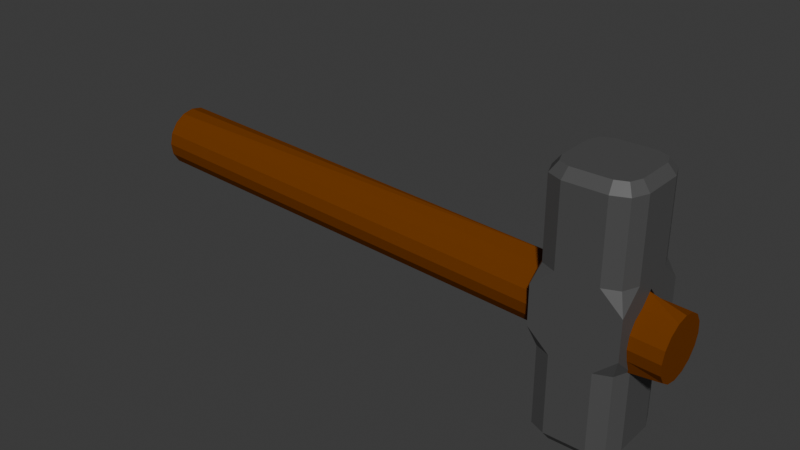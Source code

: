 # Source: Hammer.blend  (saved by Blender 4.2.66; exported with 4.5.12 LTS)
import bpy
from mathutils import Matrix  # noqa: F401  (used for matrix-valued properties, if any)

bpy.ops.wm.read_factory_settings(use_empty=True)
scene = bpy.context.scene
scene.name = 'Scene'

# ---- collections
col_collection = bpy.data.collections.new('Collection'); scene.collection.children.link(col_collection)

# ---- materials (node trees are filled in below, after node groups)
mat_head = bpy.data.materials.new('Head')
mat_handle_001 = bpy.data.materials.new('Handle.001')

# ---- material node trees
mat_head.use_nodes = True; mat_head.node_tree.nodes.clear()
_N = mat_head.node_tree.nodes; _L = mat_head.node_tree.links
n0 = _N.new('ShaderNodeBsdfPrincipled'); n0.name = 'Principled BSDF'; n0.location = (10, 300)
n0.inputs[0].default_value = (0.07958, 0.07958, 0.07958, 1.0)
n1 = _N.new('ShaderNodeOutputMaterial'); n1.name = 'Material Output'; n1.location = (300, 300)
_L.new(n0.outputs[0], n1.inputs[0])
n1.is_active_output = True
mat_handle_001.use_nodes = True; mat_handle_001.node_tree.nodes.clear()
_N = mat_handle_001.node_tree.nodes; _L = mat_handle_001.node_tree.links
n0 = _N.new('ShaderNodeBsdfPrincipled'); n0.name = 'Principled BSDF'; n0.location = (10, 300)
n0.inputs[0].default_value = (0.1652, 0.04403, 0.002005, 1.0)
n0.inputs[3].default_value = 1.1
n1 = _N.new('ShaderNodeOutputMaterial'); n1.name = 'Material Output'; n1.location = (300, 300)
_L.new(n0.outputs[0], n1.inputs[0])
n1.is_active_output = True

# ---- world
world_world = bpy.data.worlds.new('World'); scene.world = world_world
world_world.use_nodes = True; world_world.node_tree.nodes.clear()
_N = world_world.node_tree.nodes; _L = world_world.node_tree.links
n0 = _N.new('ShaderNodeOutputWorld'); n0.name = 'World Output'; n0.location = (300, 300)
n1 = _N.new('ShaderNodeBackground'); n1.name = 'Background'; n1.location = (10, 300)
n1.inputs[0].default_value = (0.05088, 0.05088, 0.05088, 1.0)
_L.new(n1.outputs[0], n0.inputs[0])
n0.is_active_output = True
world_world.color = (0.05088, 0.05088, 0.05088)
world_world.sun_shadow_jitter_overblur = 0.0

# ---- meshes
me_cube_006 = bpy.data.meshes.new('Cube.006')
me_cube_006.from_pydata([(-1.0, -1.0, 0.0), (-1.0, -1.0, 0.1667), (-1.0, 1.0, 0.1667), (-1.0, 1.0, 0.0), (1.0, 1.0, 0.1667), (1.0, 1.0, 0.0), (1.0, -1.0, 0.1667), (1.0, -1.0, 0.0), (-0.8248, -0.4491, 1.081), (-0.4491, -0.8248, 1.081), (-0.7148, -0.7148, 1.081), (-0.4491, 0.8248, 1.081), (-0.8248, 0.4491, 1.081), (-0.7148, 0.7148, 1.081), (0.4491, -0.8248, 1.081), (0.8248, -0.4491, 1.081), (0.7148, -0.7148, 1.081), (0.8248, 0.4491, 1.081), (0.4491, 0.8248, 1.081), (0.7148, 0.7148, 1.081), (-0.484, -1.0, 0.3333), (-1.0, -0.484, 0.3333), (-1.0, -1.0, 0.1667), (-0.8489, -0.8489, 0.3333), (-1.0, 0.484, 0.3333), (-0.484, 1.0, 0.3333), (-1.0, 1.0, 0.1667), (-0.8489, 0.8489, 0.3333), (0.484, 1.0, 0.3333), (1.0, 0.484, 0.3333), (1.0, 1.0, 0.1667), (0.8489, 0.8489, 0.3333), (1.0, -0.484, 0.3333), (0.484, -1.0, 0.3333), (1.0, -1.0, 0.1667), (0.8489, -0.8489, 0.3333), (-0.484, -1.0, 1.0), (-0.8489, -0.8489, 1.0), (-1.0, -0.484, 1.0), (-0.8489, 0.8489, 1.0), (-0.484, 1.0, 1.0), (-1.0, 0.484, 1.0), (0.8489, 0.8489, 1.0), (1.0, 0.484, 1.0), (0.484, 1.0, 1.0), (0.8489, -0.8489, 1.0), (0.484, -1.0, 1.0), (1.0, -0.484, 1.0), (-1.0, -1.0, -0.1667), (-1.0, 1.0, -0.1667), (1.0, 1.0, -0.1667), (1.0, -1.0, -0.1667), (-0.8248, -0.4491, -1.081), (-0.4491, -0.8248, -1.081), (-0.7148, -0.7148, -1.081), (-0.4491, 0.8248, -1.081), (-0.8248, 0.4491, -1.081), (-0.7148, 0.7148, -1.081), (0.4491, -0.8248, -1.081), (0.8248, -0.4491, -1.081), (0.7148, -0.7148, -1.081), (0.8248, 0.4491, -1.081), (0.4491, 0.8248, -1.081), (0.7148, 0.7148, -1.081), (-0.484, -1.0, -0.3333), (-1.0, -0.484, -0.3333), (-1.0, -1.0, -0.1667), (-0.8489, -0.8489, -0.3333), (-1.0, 0.484, -0.3333), (-0.484, 1.0, -0.3333), (-1.0, 1.0, -0.1667), (-0.8489, 0.8489, -0.3333), (0.484, 1.0, -0.3333), (1.0, 0.484, -0.3333), (1.0, 1.0, -0.1667), (0.8489, 0.8489, -0.3333), (1.0, -0.484, -0.3333), (0.484, -1.0, -0.3333), (1.0, -1.0, -0.1667), (0.8489, -0.8489, -0.3333), (-0.484, -1.0, -1.0), (-0.8489, -0.8489, -1.0), (-1.0, -0.484, -1.0), (-0.8489, 0.8489, -1.0), (-0.484, 1.0, -1.0), (-1.0, 0.484, -1.0), (0.8489, 0.8489, -1.0), (1.0, 0.484, -1.0), (0.484, 1.0, -1.0), (0.8489, -0.8489, -1.0), (0.484, -1.0, -1.0), (1.0, -0.484, -1.0), (-1.0, -0.2377, -1.795e-08), (-1.0, 0.0, 0.0), (-1.0, 0.2377, 1.795e-08), (-1.0, -0.1681, 0.1681), (-1.0, -1.795e-08, 0.2377), (-1.0, 0.1681, 0.1681), (-1.0, -0.1681, -0.1681), (-1.0, 1.795e-08, -0.2377), (-1.0, 0.1681, -0.1681), (1.0, 0.2377, -1.039e-08), (1.0, 0.0, 0.0), (1.0, -0.2377, 1.039e-08), (1.0, 0.1681, 0.1681), (1.0, 1.039e-08, 0.2377), (1.0, -0.1681, 0.1681), (1.0, 0.1681, -0.1681), (1.0, -1.039e-08, -0.2377), (1.0, -0.1681, -0.1681)], [], [(17, 19, 18, 11, 13, 12, 8, 10, 9, 14, 16, 15), (29, 43, 47, 32), (1, 22, 21, 24, 26, 2, 97, 96, 95), (21, 38, 41, 24), (25, 40, 44, 28), (2, 26, 25, 28, 30, 4), (4, 30, 29, 32, 34, 6, 106, 105, 104), (6, 34, 33, 20, 22, 1), (94, 97, 2, 3), (3, 2, 4, 5), (103, 106, 6, 7), (7, 6, 1, 0), (20, 23, 22), (23, 21, 22), (24, 27, 26), (27, 25, 26), (28, 31, 30), (31, 29, 30), (32, 35, 34), (35, 33, 34), (20, 36, 37, 23), (23, 37, 38, 21), (40, 25, 27, 39), (39, 27, 24, 41), (43, 29, 31, 42), (42, 31, 28, 44), (46, 33, 35, 45), (45, 35, 32, 47), (33, 46, 36, 20), (9, 10, 37, 36), (10, 8, 38, 37), (13, 11, 40, 39), (12, 13, 39, 41), (19, 17, 43, 42), (18, 19, 42, 44), (16, 14, 46, 45), (15, 16, 45, 47), (14, 9, 36, 46), (8, 12, 41, 38), (17, 15, 47, 43), (11, 18, 44, 40), (61, 59, 60, 58, 53, 54, 52, 56, 57, 55, 62, 63), (73, 76, 91, 87), (48, 98, 99, 100, 49, 70, 68, 65, 66), (65, 68, 85, 82), (69, 72, 88, 84), (49, 50, 74, 72, 69, 70), (50, 107, 108, 109, 51, 78, 76, 73, 74), (51, 48, 66, 64, 77, 78), (94, 3, 49, 100), (3, 5, 50, 49), (103, 7, 51, 109), (7, 0, 48, 51), (64, 66, 67), (67, 66, 65), (68, 70, 71), (71, 70, 69), (72, 74, 75), (75, 74, 73), (76, 78, 79), (79, 78, 77), (64, 67, 81, 80), (67, 65, 82, 81), (84, 83, 71, 69), (83, 85, 68, 71), (87, 86, 75, 73), (86, 88, 72, 75), (90, 89, 79, 77), (89, 91, 76, 79), (77, 64, 80, 90), (53, 80, 81, 54), (54, 81, 82, 52), (57, 83, 84, 55), (56, 85, 83, 57), (63, 86, 87, 61), (62, 88, 86, 63), (60, 89, 90, 58), (59, 91, 89, 60), (58, 90, 80, 53), (52, 82, 85, 56), (61, 87, 91, 59), (55, 84, 88, 62), (0, 92, 98, 48), (97, 94, 101, 104), (96, 97, 104, 105), (0, 1, 95, 92), (95, 96, 105, 106), (92, 95, 106, 103), (5, 101, 107, 50), (98, 92, 103, 109), (99, 98, 109, 108), (5, 4, 104, 101), (100, 99, 108, 107), (94, 100, 107, 101)])
_uv = me_cube_006.uv_layers.new(name='UVMap')
_uv.uv.foreach_set('vector', [0.6469, 0.5689, 0.6607, 0.5357, 0.6939, 0.5219, 0.8061, 0.5219, 0.8393, 0.5357, 0.8531, 0.5689, 0.8531, 0.6811, 0.8393, 0.7143, 0.8061, 0.7281, 0.6939, 0.7281, 0.6607, 0.7143, 0.6469, 0.6811, 0.5417, 0.5645, 0.625, 0.5645, 0.625, 0.6855, 0.5417, 0.6855, 0.5208, 0.0, 0.5208, 0.0, 0.5417, 0.0645, 0.5417, 0.1855, 0.5208, 0.25, 0.5208, 0.25, 0.5208, 0.1875, 0.5208, 0.125, 0.5208, 0.0625, 0.5417, 0.0645, 0.625, 0.0645, 0.625, 0.1855, 0.5417, 0.1855, 0.5417, 0.3145, 0.625, 0.3145, 0.625, 0.4355, 0.5417, 0.4355, 0.5208, 0.25, 0.5208, 0.25, 0.5417, 0.3145, 0.5417, 0.4355, 0.5208, 0.5, 0.5208, 0.5, 0.5208, 0.5, 0.5208, 0.5, 0.5417, 0.5645, 0.5417, 0.6855, 0.5208, 0.75, 0.5208, 0.75, 0.5208, 0.6875, 0.5208, 0.625, 0.5208, 0.5625, 0.5208, 0.75, 0.5208, 0.75, 0.5417, 0.8145, 0.5417, 0.9355, 0.5208, 1.0, 0.5208, 1.0, 0.5, 0.1875, 0.5208, 0.1875, 0.5208, 0.25, 0.5, 0.25, 0.5, 0.25, 0.5208, 0.25, 0.5208, 0.5, 0.5, 0.5, 0.5, 0.6875, 0.5208, 0.6875, 0.5208, 0.75, 0.5, 0.75, 0.5, 0.75, 0.5208, 0.75, 0.5208, 1.0, 0.5, 1.0, 0.5417, 0.0, 0.5417, 0.01889, 0.5208, 0.0, 0.5417, 0.01889, 0.5417, 0.0645, 0.5208, 0.0, 0.5417, 0.1855, 0.5417, 0.2311, 0.5208, 0.25, 0.5417, 0.2311, 0.5417, 0.25, 0.5208, 0.25, 0.5417, 0.4355, 0.5417, 0.4811, 0.5208, 0.5, 0.5417, 0.4811, 0.5417, 0.5, 0.5208, 0.5, 0.5417, 0.6855, 0.5417, 0.7311, 0.5208, 0.75, 0.5417, 0.7311, 0.5417, 0.75, 0.5208, 0.75, 0.5417, 0.9355, 0.625, 0.9355, 0.625, 1.0, 0.5417, 1.0, 0.5417, 0.0, 0.625, 0.0, 0.625, 0.0645, 0.5417, 0.0645, 0.625, 0.3145, 0.5417, 0.3145, 0.5417, 0.25, 0.625, 0.25, 0.625, 0.25, 0.5417, 0.25, 0.5417, 0.1855, 0.625, 0.1855, 0.625, 0.5645, 0.5417, 0.5645, 0.5417, 0.5, 0.625, 0.5, 0.625, 0.5, 0.5417, 0.5, 0.5417, 0.4355, 0.625, 0.4355, 0.625, 0.8145, 0.5417, 0.8145, 0.5417, 0.75, 0.625, 0.75, 0.625, 0.75, 0.5417, 0.75, 0.5417, 0.6855, 0.625, 0.6855, 0.5417, 0.8145, 0.625, 0.8145, 0.625, 0.9355, 0.5417, 0.9355, 0.8061, 0.7281, 0.8393, 0.7143, 0.8561, 0.7311, 0.8105, 0.75, 0.8393, 0.7143, 0.8531, 0.6811, 0.875, 0.6855, 0.8561, 0.7311, 0.8393, 0.5357, 0.8061, 0.5219, 0.8105, 0.5, 0.8561, 0.5189, 0.8531, 0.5689, 0.8393, 0.5357, 0.8561, 0.5189, 0.875, 0.5645, 0.6607, 0.5357, 0.6469, 0.5689, 0.625, 0.5645, 0.6439, 0.5189, 0.6939, 0.5219, 0.6607, 0.5357, 0.6439, 0.5189, 0.6895, 0.5, 0.6607, 0.7143, 0.6939, 0.7281, 0.6895, 0.75, 0.6439, 0.7311, 0.6469, 0.6811, 0.6607, 0.7143, 0.6439, 0.7311, 0.625, 0.6855, 0.6939, 0.7281, 0.8061, 0.7281, 0.8105, 0.75, 0.6895, 0.75, 0.8531, 0.6811, 0.8531, 0.5689, 0.875, 0.5645, 0.875, 0.6855, 0.6469, 0.5689, 0.6469, 0.6811, 0.625, 0.6855, 0.625, 0.5645, 0.8061, 0.5219, 0.6939, 0.5219, 0.6895, 0.5, 0.8105, 0.5, 0.6469, 0.5689, 0.6469, 0.6811, 0.6607, 0.7143, 0.6939, 0.7281, 0.8061, 0.7281, 0.8393, 0.7143, 0.8531, 0.6811, 0.8531, 0.5689, 0.8393, 0.5357, 0.8061, 0.5219, 0.6939, 0.5219, 0.6607, 0.5357, 0.5417, 0.5645, 0.5417, 0.6855, 0.625, 0.6855, 0.625, 0.5645, 0.5208, 0.0, 0.5208, 0.0625, 0.5208, 0.125, 0.5208, 0.1875, 0.5208, 0.25, 0.5208, 0.25, 0.5417, 0.1855, 0.5417, 0.0645, 0.5208, 0.0, 0.5417, 0.0645, 0.5417, 0.1855, 0.625, 0.1855, 0.625, 0.0645, 0.5417, 0.3145, 0.5417, 0.4355, 0.625, 0.4355, 0.625, 0.3145, 0.5208, 0.25, 0.5208, 0.5, 0.5208, 0.5, 0.5417, 0.4355, 0.5417, 0.3145, 0.5208, 0.25, 0.5208, 0.5, 0.5208, 0.5625, 0.5208, 0.625, 0.5208, 0.6875, 0.5208, 0.75, 0.5208, 0.75, 0.5417, 0.6855, 0.5417, 0.5645, 0.5208, 0.5, 0.5208, 0.75, 0.5208, 1.0, 0.5208, 1.0, 0.5417, 0.9355, 0.5417, 0.8145, 0.5208, 0.75, 0.5, 0.1875, 0.5, 0.25, 0.5208, 0.25, 0.5208, 0.1875, 0.5, 0.25, 0.5, 0.5, 0.5208, 0.5, 0.5208, 0.25, 0.5, 0.6875, 0.5, 0.75, 0.5208, 0.75, 0.5208, 0.6875, 0.5, 0.75, 0.5, 1.0, 0.5208, 1.0, 0.5208, 0.75, 0.5417, 0.0, 0.5208, 0.0, 0.5417, 0.01889, 0.5417, 0.01889, 0.5208, 0.0, 0.5417, 0.0645, 0.5417, 0.1855, 0.5208, 0.25, 0.5417, 0.2311, 0.5417, 0.2311, 0.5208, 0.25, 0.5417, 0.25, 0.5417, 0.4355, 0.5208, 0.5, 0.5417, 0.4811, 0.5417, 0.4811, 0.5208, 0.5, 0.5417, 0.5, 0.5417, 0.6855, 0.5208, 0.75, 0.5417, 0.7311, 0.5417, 0.7311, 0.5208, 0.75, 0.5417, 0.75, 0.5417, 0.9355, 0.5417, 1.0, 0.625, 1.0, 0.625, 0.9355, 0.5417, 0.0, 0.5417, 0.0645, 0.625, 0.0645, 0.625, 0.0, 0.625, 0.3145, 0.625, 0.25, 0.5417, 0.25, 0.5417, 0.3145, 0.625, 0.25, 0.625, 0.1855, 0.5417, 0.1855, 0.5417, 0.25, 0.625, 0.5645, 0.625, 0.5, 0.5417, 0.5, 0.5417, 0.5645, 0.625, 0.5, 0.625, 0.4355, 0.5417, 0.4355, 0.5417, 0.5, 0.625, 0.8145, 0.625, 0.75, 0.5417, 0.75, 0.5417, 0.8145, 0.625, 0.75, 0.625, 0.6855, 0.5417, 0.6855, 0.5417, 0.75, 0.5417, 0.8145, 0.5417, 0.9355, 0.625, 0.9355, 0.625, 0.8145, 0.8061, 0.7281, 0.8105, 0.75, 0.8561, 0.7311, 0.8393, 0.7143, 0.8393, 0.7143, 0.8561, 0.7311, 0.875, 0.6855, 0.8531, 0.6811, 0.8393, 0.5357, 0.8561, 0.5189, 0.8105, 0.5, 0.8061, 0.5219, 0.8531, 0.5689, 0.875, 0.5645, 0.8561, 0.5189, 0.8393, 0.5357, 0.6607, 0.5357, 0.6439, 0.5189, 0.625, 0.5645, 0.6469, 0.5689, 0.6939, 0.5219, 0.6895, 0.5, 0.6439, 0.5189, 0.6607, 0.5357, 0.6607, 0.7143, 0.6439, 0.7311, 0.6895, 0.75, 0.6939, 0.7281, 0.6469, 0.6811, 0.625, 0.6855, 0.6439, 0.7311, 0.6607, 0.7143, 0.6939, 0.7281, 0.6895, 0.75, 0.8105, 0.75, 0.8061, 0.7281, 0.8531, 0.6811, 0.875, 0.6855, 0.875, 0.5645, 0.8531, 0.5689, 0.6469, 0.5689, 0.625, 0.5645, 0.625, 0.6855, 0.6469, 0.6811, 0.8061, 0.5219, 0.8105, 0.5, 0.6895, 0.5, 0.6939, 0.5219, 0.5, 0.0, 0.5, 0.0625, 0.5208, 0.0625, 0.5208, 0.0, 0.0, 0.0, 0.0, 0.0, 0.0, 0.0, 0.0, 0.0, 0.0, 0.0, 0.0, 0.0, 0.0, 0.0, 0.0, 0.0, 0.5, 0.0, 0.5208, 0.0, 0.5208, 0.0625, 0.5, 0.0625, 0.0, 0.0, 0.0, 0.0, 0.0, 0.0, 0.0, 0.0, 0.0, 0.0, 0.0, 0.0, 0.0, 0.0, 0.0, 0.0, 0.5, 0.5, 0.5, 0.5625, 0.5208, 0.5625, 0.5208, 0.5, 0.0, 0.0, 0.0, 0.0, 0.0, 0.0, 0.0, 0.0, 0.0, 0.0, 0.0, 0.0, 0.0, 0.0, 0.0, 0.0, 0.5, 0.5, 0.5208, 0.5, 0.5208, 0.5625, 0.5, 0.5625, 0.0, 0.0, 0.0, 0.0, 0.0, 0.0, 0.0, 0.0, 0.0, 0.0, 0.0, 0.0, 0.0, 0.0, 0.0, 0.0])
me_cube_006.materials.append(mat_head)
me_cube_006.update()
me_cylinder = bpy.data.meshes.new('Cylinder')
me_cylinder.from_pydata([(0.0, 1.0, -1.0), (-2.438e-05, 1.0, 0.6454), (0.3827, 0.9239, -1.0), (0.3827, 0.9239, 0.6454), (0.7071, 0.7071, -1.0), (0.7071, 0.7071, 0.6454), (0.9239, 0.3827, -1.0), (0.9239, 0.3827, 0.6454), (1.0, 0.0, -1.0), (1.0, 2.665e-15, 0.6454), (0.9239, -0.3827, -1.0), (0.9239, -0.3827, 0.6454), (0.7071, -0.7071, -1.0), (0.7071, -0.7071, 0.6454), (0.3827, -0.9239, -1.0), (0.3827, -0.9239, 0.6454), (0.0, -1.0, -1.0), (-2.438e-05, -1.0, 0.6454), (-0.3827, -0.9239, -1.0), (-0.3827, -0.9239, 0.6454), (-0.7071, -0.7071, -1.0), (-0.7071, -0.7071, 0.6454), (-0.9239, -0.3827, -1.0), (-0.9239, -0.3827, 0.6454), (-1.0, 0.0, -1.0), (-1.0, 2.665e-15, 0.6454), (-0.9239, 0.3827, -1.0), (-0.9239, 0.3827, 0.6454), (-0.7071, 0.7071, -1.0), (-0.7071, 0.7071, 0.6454), (-0.3827, 0.9239, -1.0), (-0.3827, 0.9239, 0.6454), (0.3827, 0.9239, 0.9932), (-4.69e-07, 1.0, 0.9932), (0.7071, 0.7071, 0.9932), (0.9239, 0.3827, 0.9932), (1.0, 2.665e-15, 0.9932), (0.9239, -0.3827, 0.9932), (0.7071, -0.7071, 0.9932), (0.3827, -0.9239, 0.9932), (-4.69e-07, -1.0, 0.9932), (-0.3827, -0.9239, 0.9932), (-0.7071, -0.7071, 0.9932), (-0.9239, -0.3827, 0.9932), (-1.0, 2.665e-15, 0.9932), (-0.9239, 0.3827, 0.9932), (-0.7071, 0.7071, 0.9932), (-0.3827, 0.9239, 0.9932), (0.3827, 0.9239, 1.117), (8.021e-06, 1.0, 1.117), (0.7071, 0.7071, 1.117), (0.9239, 0.3827, 1.117), (1.0, 0.0, 1.117), (0.9239, -0.3827, 1.117), (0.7071, -0.7071, 1.117), (0.3827, -0.9239, 1.117), (8.021e-06, -1.0, 1.117), (-0.3827, -0.9239, 1.117), (-0.7071, -0.7071, 1.117), (-0.9239, -0.3827, 1.117), (-1.0, 0.0, 1.117), (-0.9239, 0.3827, 1.117), (-0.7071, 0.7071, 1.117), (-0.3827, 0.9239, 1.117)], [], [(0, 1, 3, 2), (2, 3, 5, 4), (4, 5, 7, 6), (6, 7, 9, 8), (8, 9, 11, 10), (10, 11, 13, 12), (12, 13, 15, 14), (14, 15, 17, 16), (16, 17, 19, 18), (18, 19, 21, 20), (20, 21, 23, 22), (22, 23, 25, 24), (24, 25, 27, 26), (26, 27, 29, 28), (5, 3, 32, 34), (28, 29, 31, 30), (30, 31, 1, 0), (0, 2, 4, 6, 8, 10, 12, 14, 16, 18, 20, 22, 24, 26, 28, 30), (41, 40, 56, 57), (15, 13, 38, 39), (25, 23, 43, 44), (11, 9, 36, 37), (21, 19, 41, 42), (31, 29, 46, 47), (7, 5, 34, 35), (17, 15, 39, 40), (3, 1, 33, 32), (27, 25, 44, 45), (13, 11, 37, 38), (23, 21, 42, 43), (1, 31, 47, 33), (9, 7, 35, 36), (19, 17, 40, 41), (29, 27, 45, 46), (48, 49, 63, 62, 61, 60, 59, 58, 57, 56, 55, 54, 53, 52, 51, 50), (34, 32, 48, 50), (42, 41, 57, 58), (35, 34, 50, 51), (43, 42, 58, 59), (36, 35, 51, 52), (44, 43, 59, 60), (37, 36, 52, 53), (45, 44, 60, 61), (38, 37, 53, 54), (46, 45, 61, 62), (39, 38, 54, 55), (47, 46, 62, 63), (40, 39, 55, 56), (32, 33, 49, 48), (33, 47, 63, 49)])
_uv = me_cylinder.uv_layers.new(name='UVMap')
_uv.uv.foreach_set('vector', [1.0, 0.5, 1.0, 1.0, 0.9375, 1.0, 0.9375, 0.5, 0.9375, 0.5, 0.9375, 1.0, 0.875, 1.0, 0.875, 0.5, 0.875, 0.5, 0.875, 1.0, 0.8125, 1.0, 0.8125, 0.5, 0.8125, 0.5, 0.8125, 1.0, 0.75, 1.0, 0.75, 0.5, 0.75, 0.5, 0.75, 1.0, 0.6875, 1.0, 0.6875, 0.5, 0.6875, 0.5, 0.6875, 1.0, 0.625, 1.0, 0.625, 0.5, 0.625, 0.5, 0.625, 1.0, 0.5625, 1.0, 0.5625, 0.5, 0.5625, 0.5, 0.5625, 1.0, 0.5, 1.0, 0.5, 0.5, 0.5, 0.5, 0.5, 1.0, 0.4375, 1.0, 0.4375, 0.5, 0.4375, 0.5, 0.4375, 1.0, 0.375, 1.0, 0.375, 0.5, 0.375, 0.5, 0.375, 1.0, 0.3125, 1.0, 0.3125, 0.5, 0.3125, 0.5, 0.3125, 1.0, 0.25, 1.0, 0.25, 0.5, 0.25, 0.5, 0.25, 1.0, 0.1875, 1.0, 0.1875, 0.5, 0.1875, 0.5, 0.1875, 1.0, 0.125, 1.0, 0.125, 0.5, 0.875, 1.0, 0.9375, 1.0, 0.9375, 1.0, 0.875, 1.0, 0.125, 0.5, 0.125, 1.0, 0.0625, 1.0, 0.0625, 0.5, 0.0625, 0.5, 0.0625, 1.0, 0.0, 1.0, 0.0, 0.5, 0.75, 0.49, 0.8418, 0.4717, 0.9197, 0.4197, 0.9717, 0.3418, 0.99, 0.25, 0.9717, 0.1582, 0.9197, 0.08029, 0.8418, 0.02827, 0.75, 0.01, 0.6582, 0.02827, 0.5803, 0.08029, 0.5283, 0.1582, 0.51, 0.25, 0.5283, 0.3418, 0.5803, 0.4197, 0.6582, 0.4717, 0.4375, 1.0, 0.5, 1.0, 0.5, 1.0, 0.4375, 1.0, 0.5625, 1.0, 0.625, 1.0, 0.625, 1.0, 0.5625, 1.0, 0.25, 1.0, 0.3125, 1.0, 0.3125, 1.0, 0.25, 1.0, 0.6875, 1.0, 0.75, 1.0, 0.75, 1.0, 0.6875, 1.0, 0.375, 1.0, 0.4375, 1.0, 0.4375, 1.0, 0.375, 1.0, 0.0625, 1.0, 0.125, 1.0, 0.125, 1.0, 0.0625, 1.0, 0.8125, 1.0, 0.875, 1.0, 0.875, 1.0, 0.8125, 1.0, 0.5, 1.0, 0.5625, 1.0, 0.5625, 1.0, 0.5, 1.0, 0.9375, 1.0, 1.0, 1.0, 1.0, 1.0, 0.9375, 1.0, 0.1875, 1.0, 0.25, 1.0, 0.25, 1.0, 0.1875, 1.0, 0.625, 1.0, 0.6875, 1.0, 0.6875, 1.0, 0.625, 1.0, 0.3125, 1.0, 0.375, 1.0, 0.375, 1.0, 0.3125, 1.0, 0.0, 1.0, 0.0625, 1.0, 0.0625, 1.0, 0.0, 1.0, 0.75, 1.0, 0.8125, 1.0, 0.8125, 1.0, 0.75, 1.0, 0.4375, 1.0, 0.5, 1.0, 0.5, 1.0, 0.4375, 1.0, 0.125, 1.0, 0.1875, 1.0, 0.1875, 1.0, 0.125, 1.0, 0.3418, 0.4717, 0.25, 0.49, 0.1582, 0.4717, 0.08029, 0.4197, 0.02827, 0.3418, 0.01, 0.25, 0.02827, 0.1582, 0.08029, 0.08029, 0.1582, 0.02827, 0.25, 0.01, 0.3418, 0.02827, 0.4197, 0.08029, 0.4717, 0.1582, 0.49, 0.25, 0.4717, 0.3418, 0.4197, 0.4197, 0.875, 1.0, 0.9375, 1.0, 0.9375, 1.0, 0.875, 1.0, 0.375, 1.0, 0.4375, 1.0, 0.4375, 1.0, 0.375, 1.0, 0.8125, 1.0, 0.875, 1.0, 0.875, 1.0, 0.8125, 1.0, 0.3125, 1.0, 0.375, 1.0, 0.375, 1.0, 0.3125, 1.0, 0.75, 1.0, 0.8125, 1.0, 0.8125, 1.0, 0.75, 1.0, 0.25, 1.0, 0.3125, 1.0, 0.3125, 1.0, 0.25, 1.0, 0.6875, 1.0, 0.75, 1.0, 0.75, 1.0, 0.6875, 1.0, 0.1875, 1.0, 0.25, 1.0, 0.25, 1.0, 0.1875, 1.0, 0.625, 1.0, 0.6875, 1.0, 0.6875, 1.0, 0.625, 1.0, 0.125, 1.0, 0.1875, 1.0, 0.1875, 1.0, 0.125, 1.0, 0.5625, 1.0, 0.625, 1.0, 0.625, 1.0, 0.5625, 1.0, 0.0625, 1.0, 0.125, 1.0, 0.125, 1.0, 0.0625, 1.0, 0.5, 1.0, 0.5625, 1.0, 0.5625, 1.0, 0.5, 1.0, 0.9375, 1.0, 1.0, 1.0, 1.0, 1.0, 0.9375, 1.0, 0.0, 1.0, 0.0625, 1.0, 0.0625, 1.0, 0.0, 1.0])
me_cylinder.materials.append(mat_handle_001)
me_cylinder.update()

# ---- objects
ob_head = bpy.data.objects.new('Head', me_cube_006)
ob_handle = bpy.data.objects.new('Handle', me_cylinder)

# ---- transforms, parenting, visibility, modifiers, constraints
ob_head.location = (0.0, 0.0, 0.0)
ob_head.scale = (0.3618, 0.3618, 1.0)
_vg = ob_head.vertex_groups.new(name='Group')
ob_handle.location = (-1.945, 0.0, 0.0)
ob_handle.rotation_euler = (-0.0, 158.7, 0.0)
ob_handle.scale = (0.2629, 0.2629, 2.299)
_vg = ob_handle.vertex_groups.new(name='Group')
_vg.add([1, 3, 5, 7, 9, 11, 13, 15, 17, 19, 21, 23, 25, 27, 29, 31, 32, 33, 34, 35, 36, 37, 38, 39, 40, 41, 42, 43, 44, 45, 46, 47], 1.0, 'REPLACE')
_m = ob_handle.modifiers.new('Shrinkwrap', 'SHRINKWRAP')
_m.target = ob_head
_m.vertex_group = 'Group'

# ---- collection membership
col_collection.objects.link(ob_head)
col_collection.objects.link(ob_handle)

# ---- scene / render settings (as saved in the file)
scene.frame_start = 1; scene.frame_end = 250; scene.frame_set(1)
scene.render.engine = 'BLENDER_EEVEE_NEXT'
bpy.context.view_layer.update()

# ---- added for rendering (the .blend has no active camera and no usable light): camera, sun
cam_auto = bpy.data.cameras.new('AutoCamera')
cam_auto.lens = 50.0
cam_auto.sensor_width = 36.0
cam_auto.clip_end = 1000.0
ob_auto_camera = bpy.data.objects.new('AutoCamera', cam_auto)
scene.collection.objects.link(ob_auto_camera)
ob_auto_camera.location = (3.16081, -5.96631, 3.97754)
ob_auto_camera.rotation_euler = (1.09748, -7.21219e-08, 0.694738)
scene.camera = ob_auto_camera
light_auto_sun = bpy.data.lights.new('AutoSun', 'SUN')
light_auto_sun.energy = 3.0
light_auto_sun.angle = 0.0523599
ob_auto_sun = bpy.data.objects.new('AutoSun', light_auto_sun)
scene.collection.objects.link(ob_auto_sun)
ob_auto_sun.rotation_euler = (0.872665, 0.174533, 0.523599)
bpy.context.view_layer.update()
